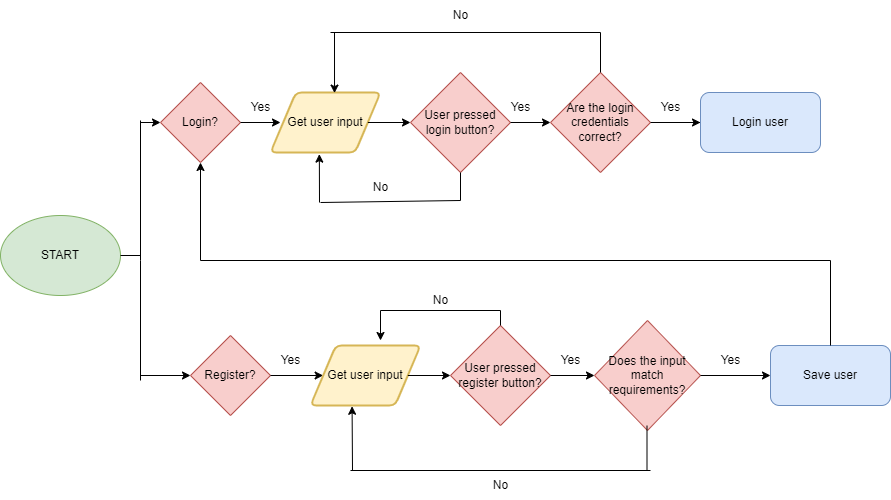

The diagram above was exported from draw.io. Its source (the exported page's mxGraphModel, read from the mxfile embedded in the PNG):
<mxGraphModel dx="1050" dy="565" grid="1" gridSize="10" guides="1" tooltips="1" connect="1" arrows="1" fold="1" page="1" pageScale="1" pageWidth="827" pageHeight="1169" math="0" shadow="0">
  <root>
    <mxCell id="0" />
    <mxCell id="1" parent="0" />
    <mxCell id="oAYUSQQDtiqTOWXMp1c0-1" value="START" style="ellipse;whiteSpace=wrap;html=1;fillColor=#d5e8d4;strokeColor=#82b366;" parent="1" vertex="1">
      <mxGeometry y="255" width="120" height="80" as="geometry" />
    </mxCell>
    <mxCell id="oAYUSQQDtiqTOWXMp1c0-2" value="Login?" style="rhombus;whiteSpace=wrap;html=1;fillColor=#f8cecc;strokeColor=#b85450;" parent="1" vertex="1">
      <mxGeometry x="160" y="122" width="80" height="80" as="geometry" />
    </mxCell>
    <mxCell id="oAYUSQQDtiqTOWXMp1c0-8" value="" style="endArrow=none;html=1;rounded=0;" parent="1" edge="1">
      <mxGeometry width="50" height="50" relative="1" as="geometry">
        <mxPoint x="140" y="300" as="sourcePoint" />
        <mxPoint x="140" y="160" as="targetPoint" />
      </mxGeometry>
    </mxCell>
    <mxCell id="oAYUSQQDtiqTOWXMp1c0-9" value="" style="endArrow=none;html=1;rounded=0;" parent="1" edge="1">
      <mxGeometry width="50" height="50" relative="1" as="geometry">
        <mxPoint x="140" y="420" as="sourcePoint" />
        <mxPoint x="140" y="300" as="targetPoint" />
      </mxGeometry>
    </mxCell>
    <mxCell id="oAYUSQQDtiqTOWXMp1c0-12" value="" style="endArrow=classic;html=1;rounded=0;entryX=0;entryY=0.5;entryDx=0;entryDy=0;" parent="1" target="oAYUSQQDtiqTOWXMp1c0-2" edge="1">
      <mxGeometry width="50" height="50" relative="1" as="geometry">
        <mxPoint x="140" y="162" as="sourcePoint" />
        <mxPoint x="440" y="352" as="targetPoint" />
      </mxGeometry>
    </mxCell>
    <mxCell id="oAYUSQQDtiqTOWXMp1c0-13" value="" style="endArrow=classic;html=1;rounded=0;exitX=1;exitY=0.5;exitDx=0;exitDy=0;" parent="1" source="oAYUSQQDtiqTOWXMp1c0-2" edge="1">
      <mxGeometry width="50" height="50" relative="1" as="geometry">
        <mxPoint x="390" y="402" as="sourcePoint" />
        <mxPoint x="280" y="162" as="targetPoint" />
      </mxGeometry>
    </mxCell>
    <mxCell id="oAYUSQQDtiqTOWXMp1c0-18" value="Yes" style="text;html=1;align=center;verticalAlign=middle;resizable=0;points=[];autosize=1;strokeColor=none;fillColor=none;" parent="1" vertex="1">
      <mxGeometry x="240" y="132" width="40" height="30" as="geometry" />
    </mxCell>
    <mxCell id="oAYUSQQDtiqTOWXMp1c0-27" value="Get user input" style="shape=parallelogram;html=1;strokeWidth=2;perimeter=parallelogramPerimeter;whiteSpace=wrap;rounded=1;arcSize=12;size=0.23;fillColor=#fff2cc;strokeColor=#d6b656;" parent="1" vertex="1">
      <mxGeometry x="270" y="132" width="110" height="60" as="geometry" />
    </mxCell>
    <mxCell id="oAYUSQQDtiqTOWXMp1c0-28" value="User pressed login button?" style="rhombus;whiteSpace=wrap;html=1;fillColor=#f8cecc;strokeColor=#b85450;" parent="1" vertex="1">
      <mxGeometry x="410" y="112" width="100" height="100" as="geometry" />
    </mxCell>
    <mxCell id="oAYUSQQDtiqTOWXMp1c0-29" value="" style="endArrow=classic;html=1;rounded=0;exitX=1;exitY=0.5;exitDx=0;exitDy=0;entryX=0;entryY=0.5;entryDx=0;entryDy=0;" parent="1" source="oAYUSQQDtiqTOWXMp1c0-27" target="oAYUSQQDtiqTOWXMp1c0-28" edge="1">
      <mxGeometry width="50" height="50" relative="1" as="geometry">
        <mxPoint x="390" y="302" as="sourcePoint" />
        <mxPoint x="440" y="252" as="targetPoint" />
      </mxGeometry>
    </mxCell>
    <mxCell id="oAYUSQQDtiqTOWXMp1c0-30" value="" style="endArrow=none;html=1;rounded=0;entryX=0.5;entryY=1;entryDx=0;entryDy=0;" parent="1" target="oAYUSQQDtiqTOWXMp1c0-28" edge="1">
      <mxGeometry width="50" height="50" relative="1" as="geometry">
        <mxPoint x="460" y="240" as="sourcePoint" />
        <mxPoint x="440" y="252" as="targetPoint" />
      </mxGeometry>
    </mxCell>
    <mxCell id="oAYUSQQDtiqTOWXMp1c0-31" value="" style="endArrow=classic;html=1;rounded=0;entryX=0.444;entryY=1.027;entryDx=0;entryDy=0;entryPerimeter=0;" parent="1" target="oAYUSQQDtiqTOWXMp1c0-27" edge="1">
      <mxGeometry width="50" height="50" relative="1" as="geometry">
        <mxPoint x="319" y="242" as="sourcePoint" />
        <mxPoint x="440" y="252" as="targetPoint" />
      </mxGeometry>
    </mxCell>
    <mxCell id="oAYUSQQDtiqTOWXMp1c0-32" value="" style="endArrow=none;html=1;rounded=0;" parent="1" edge="1">
      <mxGeometry width="50" height="50" relative="1" as="geometry">
        <mxPoint x="320" y="242" as="sourcePoint" />
        <mxPoint x="460" y="240" as="targetPoint" />
      </mxGeometry>
    </mxCell>
    <mxCell id="oAYUSQQDtiqTOWXMp1c0-34" value="No" style="text;html=1;align=center;verticalAlign=middle;resizable=0;points=[];autosize=1;strokeColor=none;fillColor=none;" parent="1" vertex="1">
      <mxGeometry x="360" y="212" width="40" height="30" as="geometry" />
    </mxCell>
    <mxCell id="oAYUSQQDtiqTOWXMp1c0-36" value="" style="endArrow=classic;html=1;rounded=0;exitX=1;exitY=0.5;exitDx=0;exitDy=0;entryX=0;entryY=0.5;entryDx=0;entryDy=0;" parent="1" source="oAYUSQQDtiqTOWXMp1c0-28" edge="1">
      <mxGeometry width="50" height="50" relative="1" as="geometry">
        <mxPoint x="390" y="302" as="sourcePoint" />
        <mxPoint x="550" y="162" as="targetPoint" />
      </mxGeometry>
    </mxCell>
    <mxCell id="oAYUSQQDtiqTOWXMp1c0-37" value="Yes" style="text;html=1;align=center;verticalAlign=middle;resizable=0;points=[];autosize=1;strokeColor=none;fillColor=none;" parent="1" vertex="1">
      <mxGeometry x="500" y="132" width="40" height="30" as="geometry" />
    </mxCell>
    <mxCell id="oAYUSQQDtiqTOWXMp1c0-38" value="" style="endArrow=classic;html=1;rounded=0;exitX=1;exitY=0.5;exitDx=0;exitDy=0;" parent="1" edge="1">
      <mxGeometry width="50" height="50" relative="1" as="geometry">
        <mxPoint x="670" y="162" as="sourcePoint" />
        <mxPoint x="710" y="162" as="targetPoint" />
      </mxGeometry>
    </mxCell>
    <mxCell id="oAYUSQQDtiqTOWXMp1c0-39" value="Are the login credentials correct?" style="rhombus;whiteSpace=wrap;html=1;fillColor=#f8cecc;strokeColor=#b85450;" parent="1" vertex="1">
      <mxGeometry x="550" y="112" width="100" height="100" as="geometry" />
    </mxCell>
    <mxCell id="oAYUSQQDtiqTOWXMp1c0-40" value="" style="endArrow=none;html=1;rounded=0;entryX=0.5;entryY=0;entryDx=0;entryDy=0;" parent="1" target="oAYUSQQDtiqTOWXMp1c0-39" edge="1">
      <mxGeometry width="50" height="50" relative="1" as="geometry">
        <mxPoint x="600" y="72" as="sourcePoint" />
        <mxPoint x="600" y="252" as="targetPoint" />
      </mxGeometry>
    </mxCell>
    <mxCell id="oAYUSQQDtiqTOWXMp1c0-42" value="" style="endArrow=classic;html=1;rounded=0;entryX=0.582;entryY=0.01;entryDx=0;entryDy=0;entryPerimeter=0;" parent="1" target="oAYUSQQDtiqTOWXMp1c0-27" edge="1">
      <mxGeometry width="50" height="50" relative="1" as="geometry">
        <mxPoint x="334" y="72" as="sourcePoint" />
        <mxPoint x="600" y="252" as="targetPoint" />
      </mxGeometry>
    </mxCell>
    <mxCell id="oAYUSQQDtiqTOWXMp1c0-43" value="" style="endArrow=none;html=1;rounded=0;" parent="1" edge="1">
      <mxGeometry width="50" height="50" relative="1" as="geometry">
        <mxPoint x="330" y="72" as="sourcePoint" />
        <mxPoint x="600" y="72" as="targetPoint" />
      </mxGeometry>
    </mxCell>
    <mxCell id="oAYUSQQDtiqTOWXMp1c0-44" value="No" style="text;html=1;align=center;verticalAlign=middle;resizable=0;points=[];autosize=1;strokeColor=none;fillColor=none;" parent="1" vertex="1">
      <mxGeometry x="440" y="40" width="40" height="30" as="geometry" />
    </mxCell>
    <mxCell id="oAYUSQQDtiqTOWXMp1c0-45" value="" style="endArrow=classic;html=1;rounded=0;exitX=1;exitY=0.5;exitDx=0;exitDy=0;" parent="1" source="oAYUSQQDtiqTOWXMp1c0-39" edge="1">
      <mxGeometry width="50" height="50" relative="1" as="geometry">
        <mxPoint x="390" y="302" as="sourcePoint" />
        <mxPoint x="700" y="162" as="targetPoint" />
      </mxGeometry>
    </mxCell>
    <mxCell id="oAYUSQQDtiqTOWXMp1c0-46" value="Yes" style="text;html=1;align=center;verticalAlign=middle;resizable=0;points=[];autosize=1;strokeColor=none;fillColor=none;" parent="1" vertex="1">
      <mxGeometry x="650" y="132" width="40" height="30" as="geometry" />
    </mxCell>
    <mxCell id="oAYUSQQDtiqTOWXMp1c0-47" value="Login user" style="rounded=1;whiteSpace=wrap;html=1;fillColor=#dae8fc;strokeColor=#6c8ebf;" parent="1" vertex="1">
      <mxGeometry x="700" y="132" width="120" height="60" as="geometry" />
    </mxCell>
    <mxCell id="oAYUSQQDtiqTOWXMp1c0-160" value="Register?" style="rhombus;whiteSpace=wrap;html=1;fillColor=#f8cecc;strokeColor=#b85450;" parent="1" vertex="1">
      <mxGeometry x="190" y="375" width="80" height="80" as="geometry" />
    </mxCell>
    <mxCell id="oAYUSQQDtiqTOWXMp1c0-161" value="" style="endArrow=classic;html=1;rounded=0;exitX=1;exitY=0.5;exitDx=0;exitDy=0;entryX=0;entryY=0.5;entryDx=0;entryDy=0;" parent="1" edge="1" target="oAYUSQQDtiqTOWXMp1c0-163">
      <mxGeometry width="50" height="50" relative="1" as="geometry">
        <mxPoint x="270" y="415" as="sourcePoint" />
        <mxPoint x="300" y="415" as="targetPoint" />
      </mxGeometry>
    </mxCell>
    <mxCell id="oAYUSQQDtiqTOWXMp1c0-162" value="Yes" style="text;html=1;align=center;verticalAlign=middle;resizable=0;points=[];autosize=1;strokeColor=none;fillColor=none;" parent="1" vertex="1">
      <mxGeometry x="270" y="385" width="40" height="30" as="geometry" />
    </mxCell>
    <mxCell id="oAYUSQQDtiqTOWXMp1c0-163" value="Get user input" style="shape=parallelogram;html=1;strokeWidth=2;perimeter=parallelogramPerimeter;whiteSpace=wrap;rounded=1;arcSize=12;size=0.23;fillColor=#fff2cc;strokeColor=#d6b656;" parent="1" vertex="1">
      <mxGeometry x="310" y="385" width="110" height="60" as="geometry" />
    </mxCell>
    <mxCell id="oAYUSQQDtiqTOWXMp1c0-164" value="Does the input match requirements?" style="rhombus;whiteSpace=wrap;html=1;fillColor=#f8cecc;strokeColor=#b85450;" parent="1" vertex="1">
      <mxGeometry x="594" y="360" width="106" height="110" as="geometry" />
    </mxCell>
    <mxCell id="oAYUSQQDtiqTOWXMp1c0-165" value="" style="endArrow=classic;html=1;rounded=0;exitX=1;exitY=0.5;exitDx=0;exitDy=0;" parent="1" source="oAYUSQQDtiqTOWXMp1c0-163" edge="1">
      <mxGeometry width="50" height="50" relative="1" as="geometry">
        <mxPoint x="427.3499999999999" y="415" as="sourcePoint" />
        <mxPoint x="450" y="415" as="targetPoint" />
      </mxGeometry>
    </mxCell>
    <mxCell id="oAYUSQQDtiqTOWXMp1c0-168" value="" style="endArrow=classic;html=1;rounded=0;entryX=0.378;entryY=1.013;entryDx=0;entryDy=0;entryPerimeter=0;" parent="1" target="oAYUSQQDtiqTOWXMp1c0-163" edge="1">
      <mxGeometry width="50" height="50" relative="1" as="geometry">
        <mxPoint x="352" y="510" as="sourcePoint" />
        <mxPoint x="385" y="445" as="targetPoint" />
      </mxGeometry>
    </mxCell>
    <mxCell id="oAYUSQQDtiqTOWXMp1c0-176" value="No" style="text;html=1;align=center;verticalAlign=middle;resizable=0;points=[];autosize=1;strokeColor=none;fillColor=none;" parent="1" vertex="1">
      <mxGeometry x="480" y="510" width="40" height="30" as="geometry" />
    </mxCell>
    <mxCell id="oAYUSQQDtiqTOWXMp1c0-197" value="" style="endArrow=none;html=1;rounded=0;" parent="1" edge="1">
      <mxGeometry width="50" height="50" relative="1" as="geometry">
        <mxPoint x="646.5" y="465" as="sourcePoint" />
        <mxPoint x="646.5" y="510" as="targetPoint" />
      </mxGeometry>
    </mxCell>
    <mxCell id="oAYUSQQDtiqTOWXMp1c0-198" value="" style="endArrow=none;html=1;rounded=0;" parent="1" edge="1">
      <mxGeometry width="50" height="50" relative="1" as="geometry">
        <mxPoint x="650" y="510" as="sourcePoint" />
        <mxPoint x="350" y="510" as="targetPoint" />
      </mxGeometry>
    </mxCell>
    <mxCell id="oAYUSQQDtiqTOWXMp1c0-201" value="Yes" style="text;html=1;align=center;verticalAlign=middle;resizable=0;points=[];autosize=1;strokeColor=none;fillColor=none;" parent="1" vertex="1">
      <mxGeometry x="710" y="385" width="40" height="30" as="geometry" />
    </mxCell>
    <mxCell id="K8RiIWE-4sEaVeJFsYUw-1" value="" style="endArrow=none;html=1;rounded=0;exitX=1;exitY=0.5;exitDx=0;exitDy=0;" edge="1" parent="1" source="oAYUSQQDtiqTOWXMp1c0-1">
      <mxGeometry width="50" height="50" relative="1" as="geometry">
        <mxPoint x="360" y="270" as="sourcePoint" />
        <mxPoint x="140" y="295" as="targetPoint" />
      </mxGeometry>
    </mxCell>
    <mxCell id="K8RiIWE-4sEaVeJFsYUw-3" value="" style="endArrow=classic;html=1;rounded=0;entryX=0;entryY=0.5;entryDx=0;entryDy=0;" edge="1" parent="1" target="oAYUSQQDtiqTOWXMp1c0-160">
      <mxGeometry width="50" height="50" relative="1" as="geometry">
        <mxPoint x="140" y="415" as="sourcePoint" />
        <mxPoint x="380" y="280" as="targetPoint" />
      </mxGeometry>
    </mxCell>
    <mxCell id="K8RiIWE-4sEaVeJFsYUw-4" value="" style="endArrow=none;html=1;rounded=0;" edge="1" parent="1">
      <mxGeometry width="50" height="50" relative="1" as="geometry">
        <mxPoint x="140" y="410" as="sourcePoint" />
        <mxPoint x="140" y="410" as="targetPoint" />
      </mxGeometry>
    </mxCell>
    <mxCell id="K8RiIWE-4sEaVeJFsYUw-5" value="" style="endArrow=classic;html=1;rounded=0;exitX=1;exitY=0.5;exitDx=0;exitDy=0;entryX=0;entryY=0.5;entryDx=0;entryDy=0;" edge="1" parent="1" source="oAYUSQQDtiqTOWXMp1c0-164" target="K8RiIWE-4sEaVeJFsYUw-6">
      <mxGeometry width="50" height="50" relative="1" as="geometry">
        <mxPoint x="550" y="330" as="sourcePoint" />
        <mxPoint x="640" y="415" as="targetPoint" />
      </mxGeometry>
    </mxCell>
    <mxCell id="K8RiIWE-4sEaVeJFsYUw-6" value="Save user" style="rounded=1;whiteSpace=wrap;html=1;fillColor=#dae8fc;strokeColor=#6c8ebf;" vertex="1" parent="1">
      <mxGeometry x="770" y="385" width="120" height="60" as="geometry" />
    </mxCell>
    <mxCell id="K8RiIWE-4sEaVeJFsYUw-7" value="" style="endArrow=none;html=1;rounded=0;exitX=0.5;exitY=0;exitDx=0;exitDy=0;" edge="1" parent="1" source="K8RiIWE-4sEaVeJFsYUw-6">
      <mxGeometry width="50" height="50" relative="1" as="geometry">
        <mxPoint x="550" y="330" as="sourcePoint" />
        <mxPoint x="830" y="300" as="targetPoint" />
      </mxGeometry>
    </mxCell>
    <mxCell id="K8RiIWE-4sEaVeJFsYUw-9" value="" style="endArrow=none;html=1;rounded=0;" edge="1" parent="1">
      <mxGeometry width="50" height="50" relative="1" as="geometry">
        <mxPoint x="200" y="300" as="sourcePoint" />
        <mxPoint x="830" y="300" as="targetPoint" />
      </mxGeometry>
    </mxCell>
    <mxCell id="K8RiIWE-4sEaVeJFsYUw-10" value="" style="endArrow=classic;html=1;rounded=0;entryX=0.5;entryY=1;entryDx=0;entryDy=0;" edge="1" parent="1" target="oAYUSQQDtiqTOWXMp1c0-2">
      <mxGeometry width="50" height="50" relative="1" as="geometry">
        <mxPoint x="200" y="300" as="sourcePoint" />
        <mxPoint x="600" y="280" as="targetPoint" />
      </mxGeometry>
    </mxCell>
    <mxCell id="K8RiIWE-4sEaVeJFsYUw-11" value="User pressed register button?" style="rhombus;whiteSpace=wrap;html=1;fillColor=#f8cecc;strokeColor=#b85450;" vertex="1" parent="1">
      <mxGeometry x="450" y="365" width="100" height="100" as="geometry" />
    </mxCell>
    <mxCell id="K8RiIWE-4sEaVeJFsYUw-12" value="" style="endArrow=classic;html=1;rounded=0;exitX=1;exitY=0.5;exitDx=0;exitDy=0;entryX=0;entryY=0.5;entryDx=0;entryDy=0;" edge="1" parent="1" source="K8RiIWE-4sEaVeJFsYUw-11" target="oAYUSQQDtiqTOWXMp1c0-164">
      <mxGeometry width="50" height="50" relative="1" as="geometry">
        <mxPoint x="410" y="330" as="sourcePoint" />
        <mxPoint x="460" y="280" as="targetPoint" />
      </mxGeometry>
    </mxCell>
    <mxCell id="K8RiIWE-4sEaVeJFsYUw-13" value="Yes" style="text;html=1;align=center;verticalAlign=middle;resizable=0;points=[];autosize=1;strokeColor=none;fillColor=none;" vertex="1" parent="1">
      <mxGeometry x="550" y="385" width="40" height="30" as="geometry" />
    </mxCell>
    <mxCell id="K8RiIWE-4sEaVeJFsYUw-14" value="No&lt;br&gt;" style="text;html=1;align=center;verticalAlign=middle;resizable=0;points=[];autosize=1;strokeColor=none;fillColor=none;" vertex="1" parent="1">
      <mxGeometry x="420" y="325" width="40" height="30" as="geometry" />
    </mxCell>
    <mxCell id="K8RiIWE-4sEaVeJFsYUw-18" value="" style="endArrow=none;html=1;rounded=0;exitX=0.5;exitY=0;exitDx=0;exitDy=0;" edge="1" parent="1" source="K8RiIWE-4sEaVeJFsYUw-11">
      <mxGeometry width="50" height="50" relative="1" as="geometry">
        <mxPoint x="410" y="330" as="sourcePoint" />
        <mxPoint x="500" y="350" as="targetPoint" />
      </mxGeometry>
    </mxCell>
    <mxCell id="K8RiIWE-4sEaVeJFsYUw-22" value="" style="endArrow=none;html=1;rounded=0;" edge="1" parent="1">
      <mxGeometry width="50" height="50" relative="1" as="geometry">
        <mxPoint x="500" y="350" as="sourcePoint" />
        <mxPoint x="380" y="350" as="targetPoint" />
      </mxGeometry>
    </mxCell>
    <mxCell id="K8RiIWE-4sEaVeJFsYUw-23" value="" style="endArrow=classic;html=1;rounded=0;" edge="1" parent="1">
      <mxGeometry width="50" height="50" relative="1" as="geometry">
        <mxPoint x="380" y="350" as="sourcePoint" />
        <mxPoint x="380" y="380" as="targetPoint" />
      </mxGeometry>
    </mxCell>
  </root>
</mxGraphModel>